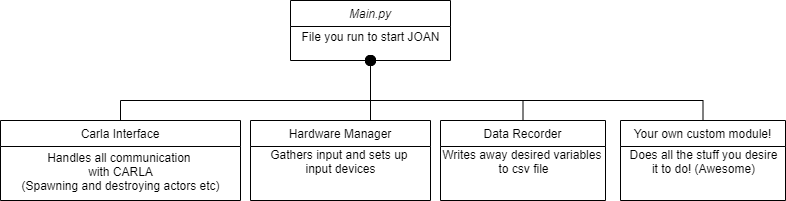

The diagram above was exported from draw.io. Its source (the exported page's mxGraphModel, read from the mxfile embedded in the PNG):
<mxGraphModel dx="1422" dy="745" grid="1" gridSize="10" guides="1" tooltips="1" connect="1" arrows="1" fold="1" page="1" pageScale="1" pageWidth="827" pageHeight="1169" math="0" shadow="0">
  <root>
    <mxCell id="0" />
    <mxCell id="1" parent="0" />
    <mxCell id="2" value="" style="endArrow=oval;endSize=10;endFill=1;shadow=0;strokeWidth=1;rounded=0;edgeStyle=elbowEdgeStyle;elbow=vertical;" edge="1" source="5" target="7" parent="1">
      <mxGeometry width="160" relative="1" as="geometry">
        <mxPoint x="200" y="203" as="sourcePoint" />
        <mxPoint x="200" y="203" as="targetPoint" />
        <Array as="points">
          <mxPoint x="450" y="190" />
          <mxPoint x="450" y="185" />
        </Array>
      </mxGeometry>
    </mxCell>
    <mxCell id="3" value="" style="endArrow=oval;endSize=10;endFill=1;shadow=0;strokeWidth=1;rounded=0;edgeStyle=elbowEdgeStyle;elbow=vertical;" edge="1" source="9" target="7" parent="1">
      <mxGeometry width="160" relative="1" as="geometry">
        <mxPoint x="210" y="373" as="sourcePoint" />
        <mxPoint x="310" y="271" as="targetPoint" />
        <Array as="points">
          <mxPoint x="450" y="180" />
        </Array>
      </mxGeometry>
    </mxCell>
    <mxCell id="4" value="" style="endArrow=oval;endSize=10;endFill=1;shadow=0;strokeWidth=1;rounded=0;edgeStyle=elbowEdgeStyle;elbow=vertical;exitX=0.5;exitY=0;exitDx=0;exitDy=0;entryX=0.5;entryY=1;entryDx=0;entryDy=0;" edge="1" source="11" target="7" parent="1">
      <mxGeometry width="160" relative="1" as="geometry">
        <mxPoint x="600" y="360" as="sourcePoint" />
        <mxPoint x="450" y="178" as="targetPoint" />
        <Array as="points">
          <mxPoint x="490" y="190" />
          <mxPoint x="570" y="180" />
          <mxPoint x="450" y="170" />
          <mxPoint x="450" y="100" />
          <mxPoint x="450" y="100" />
          <mxPoint x="530" y="178" />
          <mxPoint x="450" y="150" />
          <mxPoint x="450" y="100" />
          <mxPoint x="450" y="150" />
          <mxPoint x="450" y="100" />
        </Array>
      </mxGeometry>
    </mxCell>
    <mxCell id="5" value="Carla Interface" style="swimlane;fontStyle=0;align=center;verticalAlign=top;childLayout=stackLayout;horizontal=1;startSize=26;horizontalStack=0;resizeParent=1;resizeLast=0;collapsible=1;marginBottom=0;rounded=0;shadow=0;strokeWidth=1;" vertex="1" parent="1">
      <mxGeometry x="80" y="210" width="240" height="80" as="geometry">
        <mxRectangle x="130" y="380" width="160" height="26" as="alternateBounds" />
      </mxGeometry>
    </mxCell>
    <mxCell id="6" value="Handles all communication &lt;br&gt;with CARLA&lt;br&gt;(Spawning and destroying actors etc)" style="text;html=1;align=center;verticalAlign=middle;resizable=0;points=[];autosize=1;" vertex="1" parent="5">
      <mxGeometry y="26" width="240" height="50" as="geometry" />
    </mxCell>
    <mxCell id="7" value="Main.py&#10;" style="swimlane;fontStyle=2;align=center;verticalAlign=top;childLayout=stackLayout;horizontal=1;startSize=26;horizontalStack=0;resizeParent=1;resizeLast=0;collapsible=1;marginBottom=0;rounded=0;shadow=0;strokeWidth=1;" vertex="1" parent="1">
      <mxGeometry x="370" y="90" width="160" height="60" as="geometry">
        <mxRectangle x="230" y="140" width="160" height="26" as="alternateBounds" />
      </mxGeometry>
    </mxCell>
    <mxCell id="8" value="File you run to start JOAN" style="text;html=1;align=center;verticalAlign=middle;resizable=0;points=[];autosize=1;" vertex="1" parent="7">
      <mxGeometry y="26" width="160" height="20" as="geometry" />
    </mxCell>
    <mxCell id="9" value="Hardware Manager" style="swimlane;fontStyle=0;align=center;verticalAlign=top;childLayout=stackLayout;horizontal=1;startSize=26;horizontalStack=0;resizeParent=1;resizeLast=0;collapsible=1;marginBottom=0;rounded=0;shadow=0;strokeWidth=1;" vertex="1" parent="1">
      <mxGeometry x="330" y="210" width="180" height="80" as="geometry">
        <mxRectangle x="340" y="380" width="170" height="26" as="alternateBounds" />
      </mxGeometry>
    </mxCell>
    <mxCell id="10" value="Gathers input and sets up &lt;br&gt;input devices" style="text;html=1;align=center;verticalAlign=middle;resizable=0;points=[];autosize=1;" vertex="1" parent="9">
      <mxGeometry y="26" width="180" height="30" as="geometry" />
    </mxCell>
    <mxCell id="11" value="Data Recorder" style="swimlane;fontStyle=0;align=center;verticalAlign=top;childLayout=stackLayout;horizontal=1;startSize=26;horizontalStack=0;resizeParent=1;resizeLast=0;collapsible=1;marginBottom=0;rounded=0;shadow=0;strokeWidth=1;" vertex="1" parent="1">
      <mxGeometry x="520" y="210" width="165" height="80" as="geometry">
        <mxRectangle x="340" y="380" width="170" height="26" as="alternateBounds" />
      </mxGeometry>
    </mxCell>
    <mxCell id="12" value="Writes away desired variables &lt;br&gt;to csv file" style="text;html=1;align=center;verticalAlign=middle;resizable=0;points=[];autosize=1;" vertex="1" parent="11">
      <mxGeometry y="26" width="165" height="30" as="geometry" />
    </mxCell>
    <mxCell id="13" style="edgeStyle=orthogonalEdgeStyle;rounded=0;orthogonalLoop=1;jettySize=auto;html=1;exitX=0.5;exitY=0;exitDx=0;exitDy=0;entryX=0.5;entryY=1;entryDx=0;entryDy=0;endArrow=oval;endFill=1;strokeColor=#000000;" edge="1" source="14" target="7" parent="1">
      <mxGeometry relative="1" as="geometry">
        <Array as="points">
          <mxPoint x="783" y="190" />
          <mxPoint x="450" y="190" />
        </Array>
      </mxGeometry>
    </mxCell>
    <mxCell id="14" value="Your own custom module!" style="swimlane;fontStyle=0;align=center;verticalAlign=top;childLayout=stackLayout;horizontal=1;startSize=26;horizontalStack=0;resizeParent=1;resizeLast=0;collapsible=1;marginBottom=0;rounded=0;shadow=0;strokeWidth=1;" vertex="1" parent="1">
      <mxGeometry x="700" y="210" width="165" height="80" as="geometry">
        <mxRectangle x="340" y="380" width="170" height="26" as="alternateBounds" />
      </mxGeometry>
    </mxCell>
    <mxCell id="15" value="Does all the stuff you desire&lt;br&gt;it to do! (Awesome)" style="text;html=1;align=center;verticalAlign=middle;resizable=0;points=[];autosize=1;" vertex="1" parent="14">
      <mxGeometry y="26" width="165" height="30" as="geometry" />
    </mxCell>
  </root>
</mxGraphModel>